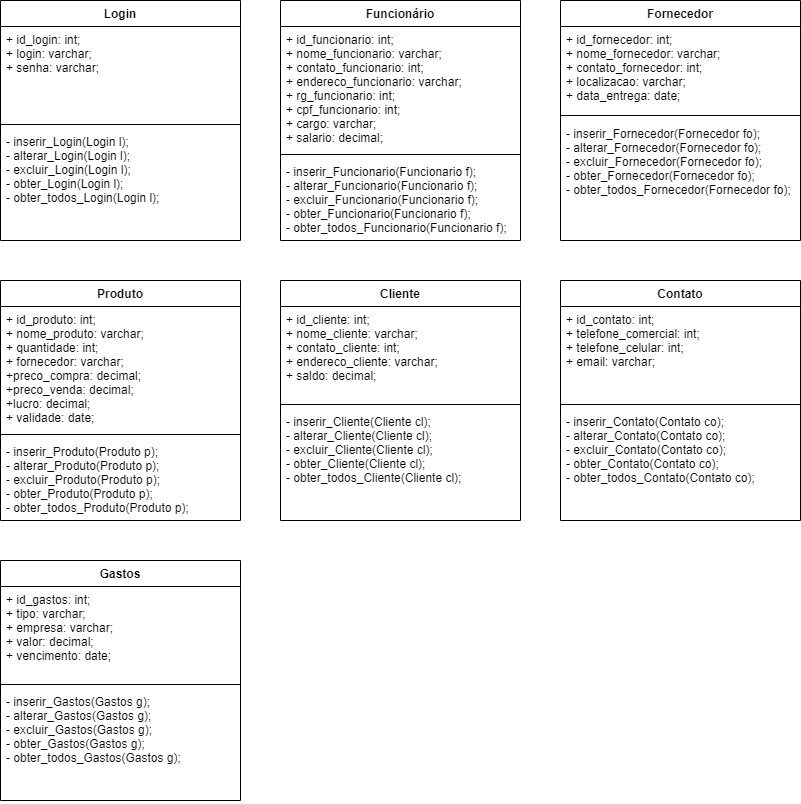

The diagram above was exported from draw.io. Its source (the exported page's mxGraphModel, read from the mxfile embedded in the PNG):
<mxGraphModel dx="1382" dy="764" grid="1" gridSize="10" guides="1" tooltips="1" connect="1" arrows="1" fold="1" page="1" pageScale="1" pageWidth="827" pageHeight="1169" math="0" shadow="0">
  <root>
    <mxCell id="0" />
    <mxCell id="1" parent="0" />
    <mxCell id="LzGIzENqiUWJ5Rlri3OH-1" value="Login" style="swimlane;fontStyle=1;align=center;verticalAlign=top;childLayout=stackLayout;horizontal=1;startSize=26;horizontalStack=0;resizeParent=1;resizeParentMax=0;resizeLast=0;collapsible=1;marginBottom=0;" parent="1" vertex="1">
      <mxGeometry width="240" height="240" as="geometry" />
    </mxCell>
    <mxCell id="LzGIzENqiUWJ5Rlri3OH-2" value="+ id_login: int;&#10;+ login: varchar;&#10;+ senha: varchar;" style="text;strokeColor=none;fillColor=none;align=left;verticalAlign=top;spacingLeft=4;spacingRight=4;overflow=hidden;rotatable=0;points=[[0,0.5],[1,0.5]];portConstraint=eastwest;" parent="LzGIzENqiUWJ5Rlri3OH-1" vertex="1">
      <mxGeometry y="26" width="240" height="94" as="geometry" />
    </mxCell>
    <mxCell id="LzGIzENqiUWJ5Rlri3OH-3" value="" style="line;strokeWidth=1;fillColor=none;align=left;verticalAlign=middle;spacingTop=-1;spacingLeft=3;spacingRight=3;rotatable=0;labelPosition=right;points=[];portConstraint=eastwest;" parent="LzGIzENqiUWJ5Rlri3OH-1" vertex="1">
      <mxGeometry y="120" width="240" height="8" as="geometry" />
    </mxCell>
    <mxCell id="LzGIzENqiUWJ5Rlri3OH-4" value="- inserir_Login(Login l);&#10;- alterar_Login(Login l);&#10;- excluir_Login(Login l);&#10;- obter_Login(Login l);&#10;- obter_todos_Login(Login l);" style="text;strokeColor=none;fillColor=none;align=left;verticalAlign=top;spacingLeft=4;spacingRight=4;overflow=hidden;rotatable=0;points=[[0,0.5],[1,0.5]];portConstraint=eastwest;" parent="LzGIzENqiUWJ5Rlri3OH-1" vertex="1">
      <mxGeometry y="128" width="240" height="112" as="geometry" />
    </mxCell>
    <mxCell id="LzGIzENqiUWJ5Rlri3OH-14" value="Produto" style="swimlane;fontStyle=1;align=center;verticalAlign=top;childLayout=stackLayout;horizontal=1;startSize=26;horizontalStack=0;resizeParent=1;resizeParentMax=0;resizeLast=0;collapsible=1;marginBottom=0;" parent="1" vertex="1">
      <mxGeometry y="280" width="240" height="240" as="geometry" />
    </mxCell>
    <mxCell id="LzGIzENqiUWJ5Rlri3OH-15" value="+ id_produto: int;&#10;+ nome_produto: varchar;&#10;+ quantidade: int;&#10;+ fornecedor: varchar;&#10;+preco_compra: decimal;&#10;+preco_venda: decimal;&#10;+lucro: decimal;&#10;+ validade: date;" style="text;strokeColor=none;fillColor=none;align=left;verticalAlign=top;spacingLeft=4;spacingRight=4;overflow=hidden;rotatable=0;points=[[0,0.5],[1,0.5]];portConstraint=eastwest;" parent="LzGIzENqiUWJ5Rlri3OH-14" vertex="1">
      <mxGeometry y="26" width="240" height="124" as="geometry" />
    </mxCell>
    <mxCell id="LzGIzENqiUWJ5Rlri3OH-16" value="" style="line;strokeWidth=1;fillColor=none;align=left;verticalAlign=middle;spacingTop=-1;spacingLeft=3;spacingRight=3;rotatable=0;labelPosition=right;points=[];portConstraint=eastwest;" parent="LzGIzENqiUWJ5Rlri3OH-14" vertex="1">
      <mxGeometry y="150" width="240" height="8" as="geometry" />
    </mxCell>
    <mxCell id="LzGIzENqiUWJ5Rlri3OH-17" value="- inserir_Produto(Produto p);&#10;- alterar_Produto(Produto p);&#10;- excluir_Produto(Produto p);&#10;- obter_Produto(Produto p);&#10;- obter_todos_Produto(Produto p);" style="text;strokeColor=none;fillColor=none;align=left;verticalAlign=top;spacingLeft=4;spacingRight=4;overflow=hidden;rotatable=0;points=[[0,0.5],[1,0.5]];portConstraint=eastwest;" parent="LzGIzENqiUWJ5Rlri3OH-14" vertex="1">
      <mxGeometry y="158" width="240" height="82" as="geometry" />
    </mxCell>
    <mxCell id="LzGIzENqiUWJ5Rlri3OH-5" value="Funcionário" style="swimlane;fontStyle=1;align=center;verticalAlign=top;childLayout=stackLayout;horizontal=1;startSize=26;horizontalStack=0;resizeParent=1;resizeParentMax=0;resizeLast=0;collapsible=1;marginBottom=0;" parent="1" vertex="1">
      <mxGeometry x="280" width="240" height="240" as="geometry" />
    </mxCell>
    <mxCell id="LzGIzENqiUWJ5Rlri3OH-6" value="+ id_funcionario: int;&#10;+ nome_funcionario: varchar;&#10;+ contato_funcionario: int;&#10;+ endereco_funcionario: varchar;&#10;+ rg_funcionario: int;&#10;+ cpf_funcionario: int;&#10;+ cargo: varchar;&#10;+ salario: decimal;" style="text;strokeColor=none;fillColor=none;align=left;verticalAlign=top;spacingLeft=4;spacingRight=4;overflow=hidden;rotatable=0;points=[[0,0.5],[1,0.5]];portConstraint=eastwest;" parent="LzGIzENqiUWJ5Rlri3OH-5" vertex="1">
      <mxGeometry y="26" width="240" height="124" as="geometry" />
    </mxCell>
    <mxCell id="LzGIzENqiUWJ5Rlri3OH-7" value="" style="line;strokeWidth=1;fillColor=none;align=left;verticalAlign=middle;spacingTop=-1;spacingLeft=3;spacingRight=3;rotatable=0;labelPosition=right;points=[];portConstraint=eastwest;" parent="LzGIzENqiUWJ5Rlri3OH-5" vertex="1">
      <mxGeometry y="150" width="240" height="8" as="geometry" />
    </mxCell>
    <mxCell id="LzGIzENqiUWJ5Rlri3OH-8" value="- inserir_Funcionario(Funcionario f);&#10;- alterar_Funcionario(Funcionario f);&#10;- excluir_Funcionario(Funcionario f);&#10;- obter_Funcionario(Funcionario f);&#10;- obter_todos_Funcionario(Funcionario f);" style="text;strokeColor=none;fillColor=none;align=left;verticalAlign=top;spacingLeft=4;spacingRight=4;overflow=hidden;rotatable=0;points=[[0,0.5],[1,0.5]];portConstraint=eastwest;" parent="LzGIzENqiUWJ5Rlri3OH-5" vertex="1">
      <mxGeometry y="158" width="240" height="82" as="geometry" />
    </mxCell>
    <mxCell id="LzGIzENqiUWJ5Rlri3OH-18" value="Cliente" style="swimlane;fontStyle=1;align=center;verticalAlign=top;childLayout=stackLayout;horizontal=1;startSize=26;horizontalStack=0;resizeParent=1;resizeParentMax=0;resizeLast=0;collapsible=1;marginBottom=0;" parent="1" vertex="1">
      <mxGeometry x="280" y="280" width="240" height="240" as="geometry" />
    </mxCell>
    <mxCell id="LzGIzENqiUWJ5Rlri3OH-19" value="+ id_cliente: int;&#10;+ nome_cliente: varchar;&#10;+ contato_cliente: int;&#10;+ endereco_cliente: varchar;&#10;+ saldo: decimal;" style="text;strokeColor=none;fillColor=none;align=left;verticalAlign=top;spacingLeft=4;spacingRight=4;overflow=hidden;rotatable=0;points=[[0,0.5],[1,0.5]];portConstraint=eastwest;" parent="LzGIzENqiUWJ5Rlri3OH-18" vertex="1">
      <mxGeometry y="26" width="240" height="94" as="geometry" />
    </mxCell>
    <mxCell id="LzGIzENqiUWJ5Rlri3OH-20" value="" style="line;strokeWidth=1;fillColor=none;align=left;verticalAlign=middle;spacingTop=-1;spacingLeft=3;spacingRight=3;rotatable=0;labelPosition=right;points=[];portConstraint=eastwest;" parent="LzGIzENqiUWJ5Rlri3OH-18" vertex="1">
      <mxGeometry y="120" width="240" height="8" as="geometry" />
    </mxCell>
    <mxCell id="LzGIzENqiUWJ5Rlri3OH-21" value="- inserir_Cliente(Cliente cl);&#10;- alterar_Cliente(Cliente cl);&#10;- excluir_Cliente(Cliente cl);&#10;- obter_Cliente(Cliente cl);&#10;- obter_todos_Cliente(Cliente cl);" style="text;strokeColor=none;fillColor=none;align=left;verticalAlign=top;spacingLeft=4;spacingRight=4;overflow=hidden;rotatable=0;points=[[0,0.5],[1,0.5]];portConstraint=eastwest;" parent="LzGIzENqiUWJ5Rlri3OH-18" vertex="1">
      <mxGeometry y="128" width="240" height="112" as="geometry" />
    </mxCell>
    <mxCell id="LzGIzENqiUWJ5Rlri3OH-26" value="Gastos" style="swimlane;fontStyle=1;align=center;verticalAlign=top;childLayout=stackLayout;horizontal=1;startSize=26;horizontalStack=0;resizeParent=1;resizeParentMax=0;resizeLast=0;collapsible=1;marginBottom=0;" parent="1" vertex="1">
      <mxGeometry y="560" width="240" height="240" as="geometry" />
    </mxCell>
    <mxCell id="LzGIzENqiUWJ5Rlri3OH-27" value="+ id_gastos: int;&#10;+ tipo: varchar;&#10;+ empresa: varchar;&#10;+ valor: decimal;&#10;+ vencimento: date;" style="text;strokeColor=none;fillColor=none;align=left;verticalAlign=top;spacingLeft=4;spacingRight=4;overflow=hidden;rotatable=0;points=[[0,0.5],[1,0.5]];portConstraint=eastwest;" parent="LzGIzENqiUWJ5Rlri3OH-26" vertex="1">
      <mxGeometry y="26" width="240" height="94" as="geometry" />
    </mxCell>
    <mxCell id="LzGIzENqiUWJ5Rlri3OH-28" value="" style="line;strokeWidth=1;fillColor=none;align=left;verticalAlign=middle;spacingTop=-1;spacingLeft=3;spacingRight=3;rotatable=0;labelPosition=right;points=[];portConstraint=eastwest;" parent="LzGIzENqiUWJ5Rlri3OH-26" vertex="1">
      <mxGeometry y="120" width="240" height="8" as="geometry" />
    </mxCell>
    <mxCell id="LzGIzENqiUWJ5Rlri3OH-29" value="- inserir_Gastos(Gastos g);&#10;- alterar_Gastos(Gastos g);&#10;- excluir_Gastos(Gastos g);&#10;- obter_Gastos(Gastos g);&#10;- obter_todos_Gastos(Gastos g);" style="text;strokeColor=none;fillColor=none;align=left;verticalAlign=top;spacingLeft=4;spacingRight=4;overflow=hidden;rotatable=0;points=[[0,0.5],[1,0.5]];portConstraint=eastwest;" parent="LzGIzENqiUWJ5Rlri3OH-26" vertex="1">
      <mxGeometry y="128" width="240" height="112" as="geometry" />
    </mxCell>
    <mxCell id="LzGIzENqiUWJ5Rlri3OH-9" value="Fornecedor" style="swimlane;fontStyle=1;align=center;verticalAlign=top;childLayout=stackLayout;horizontal=1;startSize=26;horizontalStack=0;resizeParent=1;resizeParentMax=0;resizeLast=0;collapsible=1;marginBottom=0;" parent="1" vertex="1">
      <mxGeometry x="560" width="240" height="240" as="geometry" />
    </mxCell>
    <mxCell id="LzGIzENqiUWJ5Rlri3OH-10" value="+ id_fornecedor: int;&#10;+ nome_fornecedor: varchar;&#10;+ contato_fornecedor: int;&#10;+ localizacao: varchar;&#10;+ data_entrega: date;" style="text;strokeColor=none;fillColor=none;align=left;verticalAlign=top;spacingLeft=4;spacingRight=4;overflow=hidden;rotatable=0;points=[[0,0.5],[1,0.5]];portConstraint=eastwest;" parent="LzGIzENqiUWJ5Rlri3OH-9" vertex="1">
      <mxGeometry y="26" width="240" height="84" as="geometry" />
    </mxCell>
    <mxCell id="LzGIzENqiUWJ5Rlri3OH-11" value="" style="line;strokeWidth=1;fillColor=none;align=left;verticalAlign=middle;spacingTop=-1;spacingLeft=3;spacingRight=3;rotatable=0;labelPosition=right;points=[];portConstraint=eastwest;" parent="LzGIzENqiUWJ5Rlri3OH-9" vertex="1">
      <mxGeometry y="110" width="240" height="10" as="geometry" />
    </mxCell>
    <mxCell id="LzGIzENqiUWJ5Rlri3OH-12" value="- inserir_Fornecedor(Fornecedor fo);&#10;- alterar_Fornecedor(Fornecedor fo);&#10;- excluir_Fornecedor(Fornecedor fo);&#10;- obter_Fornecedor(Fornecedor fo);&#10;- obter_todos_Fornecedor(Fornecedor fo);" style="text;strokeColor=none;fillColor=none;align=left;verticalAlign=top;spacingLeft=4;spacingRight=4;overflow=hidden;rotatable=0;points=[[0,0.5],[1,0.5]];portConstraint=eastwest;" parent="LzGIzENqiUWJ5Rlri3OH-9" vertex="1">
      <mxGeometry y="120" width="240" height="120" as="geometry" />
    </mxCell>
    <mxCell id="LzGIzENqiUWJ5Rlri3OH-22" value="Contato" style="swimlane;fontStyle=1;align=center;verticalAlign=top;childLayout=stackLayout;horizontal=1;startSize=26;horizontalStack=0;resizeParent=1;resizeParentMax=0;resizeLast=0;collapsible=1;marginBottom=0;" parent="1" vertex="1">
      <mxGeometry x="560" y="280" width="240" height="240" as="geometry" />
    </mxCell>
    <mxCell id="LzGIzENqiUWJ5Rlri3OH-23" value="+ id_contato: int;&#10;+ telefone_comercial: int;&#10;+ telefone_celular: int;&#10;+ email: varchar;" style="text;strokeColor=none;fillColor=none;align=left;verticalAlign=top;spacingLeft=4;spacingRight=4;overflow=hidden;rotatable=0;points=[[0,0.5],[1,0.5]];portConstraint=eastwest;" parent="LzGIzENqiUWJ5Rlri3OH-22" vertex="1">
      <mxGeometry y="26" width="240" height="94" as="geometry" />
    </mxCell>
    <mxCell id="LzGIzENqiUWJ5Rlri3OH-24" value="" style="line;strokeWidth=1;fillColor=none;align=left;verticalAlign=middle;spacingTop=-1;spacingLeft=3;spacingRight=3;rotatable=0;labelPosition=right;points=[];portConstraint=eastwest;" parent="LzGIzENqiUWJ5Rlri3OH-22" vertex="1">
      <mxGeometry y="120" width="240" height="8" as="geometry" />
    </mxCell>
    <mxCell id="LzGIzENqiUWJ5Rlri3OH-25" value="- inserir_Contato(Contato co);&#10;- alterar_Contato(Contato co);&#10;- excluir_Contato(Contato co);&#10;- obter_Contato(Contato co);&#10;- obter_todos_Contato(Contato co);" style="text;strokeColor=none;fillColor=none;align=left;verticalAlign=top;spacingLeft=4;spacingRight=4;overflow=hidden;rotatable=0;points=[[0,0.5],[1,0.5]];portConstraint=eastwest;" parent="LzGIzENqiUWJ5Rlri3OH-22" vertex="1">
      <mxGeometry y="128" width="240" height="112" as="geometry" />
    </mxCell>
  </root>
</mxGraphModel>